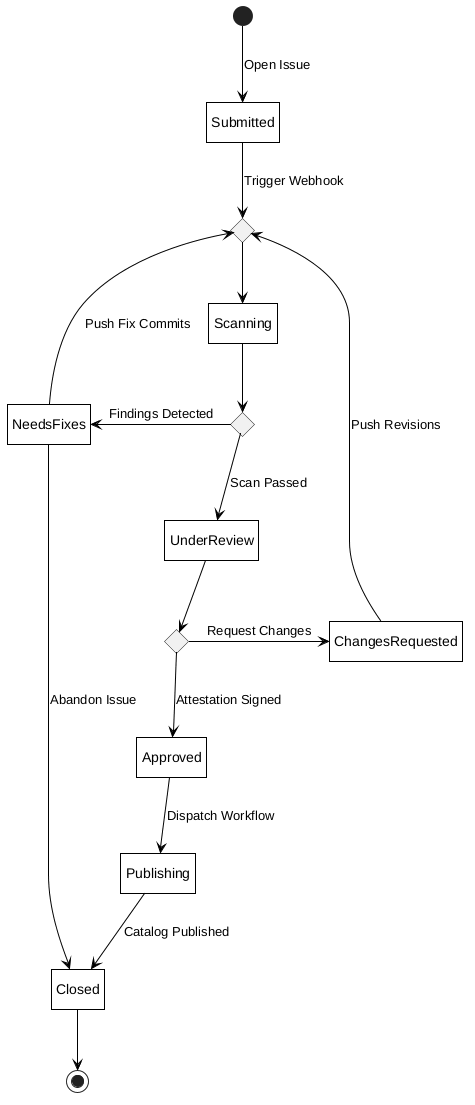

The diagram above was rendered by PlantUML. Its source (embedded in the PNG):
@startuml
hide empty description

skinparam monochrome true
skinparam backgroundColor white
skinparam shadowing false
skinparam defaultTextAlignment center
skinparam roundCorner 0
skinparam ArrowColor black
skinparam defaultFontColor black
skinparam stateBorderThickness 1
skinparam state {
    BackgroundColor white
    BorderColor black
    FontColor black
}

state c_scan_in <<choice>>

[*] -down-> Submitted : Open Issue

Submitted -down-> c_scan_in : Trigger Webhook
c_scan_in -down-> Scanning

state c_scan <<choice>>
Scanning -down-> c_scan

c_scan -left-> NeedsFixes : Findings Detected
c_scan -down-> UnderReview : Scan Passed

NeedsFixes -up-> c_scan_in : Push Fix Commits
NeedsFixes -down-> Closed : Abandon Issue

state c_rev <<choice>>
UnderReview -down-> c_rev

c_rev -right-> ChangesRequested : Request Changes
ChangesRequested -up-> c_scan_in : Push Revisions

c_rev -down-> Approved : Attestation Signed
Approved -down-> Publishing : Dispatch Workflow
Publishing -down-> Closed : Catalog Published

Closed -down-> [*]

@enduml